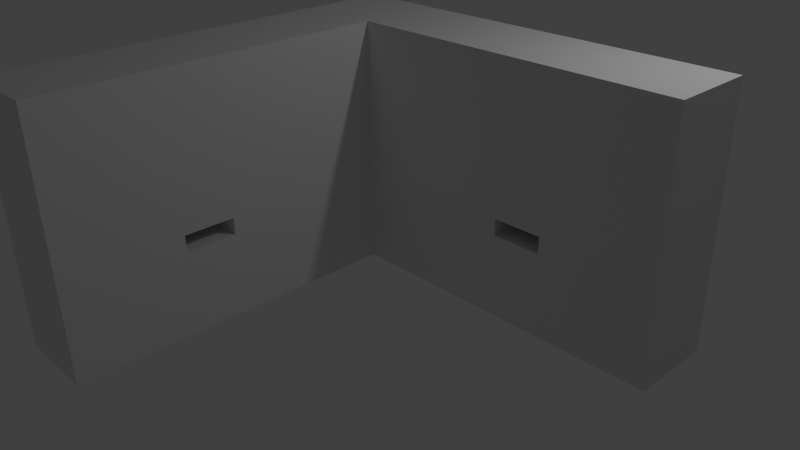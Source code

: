 # Source: bracket2.blend  (saved by Blender 2.67.1; exported with 4.5.12 LTS)
import bpy
from mathutils import Matrix  # noqa: F401  (used for matrix-valued properties, if any)

bpy.ops.wm.read_factory_settings(use_empty=True)
scene = bpy.context.scene
scene.name = 'Scene'

# ---- collections
col_collection_1 = bpy.data.collections.new('Collection 1'); scene.collection.children.link(col_collection_1)

# ---- world
world_world = bpy.data.worlds.new('World'); scene.world = world_world
world_world.color = (0.05088, 0.05088, 0.05088)
world_world.use_sun_shadow = False
world_world.sun_shadow_jitter_overblur = 0.0
world_world.cycles.sampling_method = 'MANUAL'
world_world.cycles.sample_map_resolution = 256

# ---- cameras
cam_camera = bpy.data.cameras.new('Camera')
cam_camera.clip_end = 100.0
cam_camera.lens = 35.0
cam_camera.sensor_width = 32.0
cam_camera.sensor_height = 18.0
cam_camera.ortho_scale = 7.314
cam_camera.dof.focus_distance = 0.0
cam_camera.dof.aperture_fstop = 128.0

# ---- lights
light_lamp = bpy.data.lights.new('Lamp', 'POINT')
light_lamp.transmission_factor = 0.0
light_lamp.cutoff_distance = 30.0
light_lamp.energy = 100.0
light_lamp.shadow_buffer_clip_start = 1.001
light_lamp.shadow_soft_size = 0.1
light_lamp.shadow_maximum_resolution = 0.006
light_lamp.use_absolute_resolution = True
light_lamp.cycles.use_multiple_importance_sampling = False

# ---- meshes
me_cube_001 = bpy.data.meshes.new('Cube.001')
me_cube_001.from_pydata([(-1.0, -4.0, 0.0), (-1.0, 1.0, 0.0), (4.0, 1.0, 0.0), (-1.0, -4.0, 3.0), (-1.0, 1.0, 3.0), (4.0, 1.0, 3.0), (-1.0, 0.0, 3.0), (-1.0, 0.0, 0.0), (0.0, 1.0, 3.0), (0.0, 1.0, 0.0), (4.0, 0.0, 3.0), (4.0, 0.0, 0.0), (0.0, -4.0, 3.0), (0.0, -4.0, 0.0), (0.0, 0.0, 0.0), (0.0, 0.0, 3.0), (2.0, 0.0, 0.0), (2.6, 0.0, 0.0), (4.0, 0.0, 1.0), (2.0, 0.0, 1.0), (2.6, 0.0, 1.0), (2.0, 0.8, 1.0), (2.6, 0.8, 1.0), (2.0, 0.0, 1.2), (2.6, 0.0, 1.2), (2.0, 0.8, 1.2), (2.6, 0.8, 1.2), (4.0, 0.0, 1.2), (0.0, -2.0, 0.0), (0.0, -2.6, 0.0), (0.0, -4.0, 1.0), (0.0, -2.0, 1.0), (0.0, -2.6, 1.0), (-0.8, -2.0, 1.0), (-0.8, -2.6, 1.0), (0.0, -4.0, 1.2), (0.0, -2.0, 1.2), (0.0, -2.6, 1.2), (-0.8, -2.0, 1.2), (-0.8, -2.6, 1.2), (0.0, 0.0, 1.2), (2.6, 0.2, 1.0), (2.0, 0.2, 1.0), (2.3, 0.8, 1.0), (2.6, 0.5, 1.0), (2.0, 0.5, 1.0), (2.3, 0.2, 1.0), (2.15, 0.8, 1.0), (2.6, 0.65, 1.0), (2.0, 0.65, 1.0), (2.15, 0.2, 1.0), (2.45, 0.8, 1.0), (2.6, 0.35, 1.0), (2.0, 0.35, 1.0), (2.45, 0.2, 1.0), (2.3, 0.6871, 1.0), (2.3, 0.3129, 1.0), (2.113, 0.5, 1.0), (2.487, 0.5, 1.0), (2.432, 0.6323, 1.0), (2.168, 0.6323, 1.0), (2.168, 0.3677, 1.0), (2.432, 0.3677, 1.0), (2.0, 0.0, 0.0), (2.6, 0.0, 0.0), (2.0, 0.0, 0.0), (2.6, 0.0, 0.0), (2.0, 0.2, 0.0), (2.6, 0.2, 0.0), (2.0, 0.8, 0.0), (2.6, 0.8, 0.0), (2.3, 0.2, 0.0), (2.3, 0.8, 0.0), (2.0, 0.5, 0.0), (2.6, 0.5, 0.0), (2.15, 0.2, 0.0), (2.15, 0.8, 0.0), (2.0, 0.65, 0.0), (2.6, 0.35, 0.0), (2.45, 0.2, 0.0), (2.45, 0.8, 0.0), (2.0, 0.35, 0.0), (2.6, 0.65, 0.0), (2.3, 0.6871, 0.0), (2.3, 0.3129, 0.0), (2.487, 0.5, 0.0), (2.113, 0.5, 0.0), (2.168, 0.6323, 0.0), (2.432, 0.6323, 0.0), (2.432, 0.3677, 0.0), (2.168, 0.3677, 0.0), (2.6, 0.2, 1.2), (2.0, 0.2, 1.2), (2.3, 0.8, 1.2), (2.0, 0.5, 1.2), (2.6, 0.5, 1.2), (2.3, 0.2, 1.2), (2.45, 0.8, 1.2), (2.0, 0.65, 1.2), (2.6, 0.65, 1.2), (2.15, 0.2, 1.2), (2.15, 0.8, 1.2), (2.0, 0.35, 1.2), (2.6, 0.35, 1.2), (2.45, 0.2, 1.2), (2.3, 0.3129, 1.2), (2.3, 0.6871, 1.2), (2.113, 0.5, 1.2), (2.487, 0.5, 1.2), (2.432, 0.3677, 1.2), (2.168, 0.3677, 1.2), (2.168, 0.6323, 1.2), (2.432, 0.6323, 1.2), (2.3, 0.5, 1.8), (2.3, 0.32, 1.8), (2.3, 0.68, 1.8), (2.12, 0.5, 1.8), (2.48, 0.5, 1.8), (2.427, 0.3727, 1.8), (2.173, 0.3727, 1.8), (2.173, 0.6273, 1.8), (2.427, 0.6273, 1.8), (2.466, 0.4311, 1.8), (2.369, 0.3337, 1.8), (2.134, 0.4311, 1.8), (2.231, 0.3337, 1.8), (2.134, 0.5689, 1.8), (2.231, 0.6663, 1.8), (2.466, 0.5689, 1.8), (2.369, 0.6663, 1.8)], [], [(6, 4, 1, 7), (92, 100, 96, 104, 91, 24, 23), (29, 28, 31, 32), (17, 16, 63, 64), (15, 8, 4, 6), (3, 6, 7, 0), (4, 8, 9, 1), (59, 48, 22, 51), (0, 7, 14, 28, 29, 13), (7, 1, 9, 14), (12, 15, 6, 3), (10, 5, 8, 15), (16, 17, 20, 19), (22, 48, 44, 52, 41, 20, 24, 91, 103, 95, 99, 26), (21, 47, 43, 51, 22, 26, 97, 93, 101, 25), (5, 10, 27, 18, 11, 2), (20, 17, 11, 18, 27, 24), (32, 31, 33, 34), (33, 31, 36, 38), (32, 34, 39, 37), (29, 32, 37, 35, 30, 13), (34, 33, 38, 39), (37, 39, 38, 36), (31, 28, 14, 40, 36), (16, 19, 23, 40, 14), (40, 15, 12, 35, 37, 36), (19, 42, 53, 45, 49, 21, 25, 98, 94, 102, 92, 23), (0, 13, 30, 35, 12, 3), (19, 20, 41, 54, 46, 50, 42), (60, 55, 43, 47), (62, 52, 44, 58), (55, 59, 51, 43), (58, 44, 48, 59), (49, 60, 47, 21), (45, 57, 60, 49), (53, 61, 57, 45), (42, 50, 61, 53), (50, 46, 56, 61), (46, 54, 62, 56), (54, 41, 52, 62), (66, 65, 67, 75, 71, 79, 68), (87, 77, 69, 76), (88, 83, 72, 80), (89, 62, 58, 85), (90, 81, 73, 86), (83, 87, 76, 72), (59, 88, 85, 58), (86, 73, 77, 87), (82, 88, 80, 70), (74, 85, 88, 82), (88, 59, 55, 83), (78, 89, 85, 74), (68, 79, 89, 78), (79, 71, 84, 89), (83, 55, 60, 87), (71, 75, 90, 84), (75, 67, 81, 90), (62, 89, 84, 56), (56, 84, 90, 61), (61, 90, 86, 57), (87, 60, 57, 86), (14, 67, 16), (9, 67, 14), (77, 73, 81, 67, 9, 69), (11, 17, 68), (11, 68, 2), (78, 74, 82, 70, 2, 68), (69, 9, 2, 70, 80, 72, 76), (15, 40, 23, 24, 27, 10), (109, 103, 91, 104), (110, 105, 96, 100), (109, 105, 114, 123, 118), (112, 99, 95, 108), (105, 109, 104, 96), (105, 110, 119, 125, 114), (108, 95, 103, 109), (102, 110, 100, 92), (94, 107, 110, 102), (106, 112, 121, 129, 115), (98, 111, 107, 94), (25, 101, 111, 98), (101, 93, 106, 111), (111, 106, 115, 127, 120), (93, 97, 112, 106), (97, 26, 99, 112), (127, 115, 113, 116, 126), (123, 122, 118), (124, 125, 119), (129, 121, 128), (112, 108, 117, 128, 121), (110, 107, 116, 124, 119), (107, 111, 120, 126, 116), (108, 109, 118, 122, 117), (9, 8, 5, 2), (120, 127, 126), (113, 117, 122, 123, 114), (116, 113, 114, 125, 124), (115, 129, 128, 117, 113)])
me_cube_001.use_remesh_preserve_volume = False
me_cube_001.use_remesh_preserve_attributes = False
me_cube_001.use_mirror_vertex_groups = False
me_cube_001.update()

# ---- objects
ob_cube = bpy.data.objects.new('Cube', me_cube_001)
ob_lamp = bpy.data.objects.new('Lamp', light_lamp)
ob_camera = bpy.data.objects.new('Camera', cam_camera)

# ---- transforms, parenting, visibility, modifiers, constraints
ob_cube.location = (0.0, 0.0, 0.0)
ob_cube.lineart.crease_threshold = 0.0
ob_lamp.location = (4.076, 1.005, 5.904)
ob_lamp.rotation_euler = (0.6503, 0.05522, 1.866)
ob_lamp.lock_rotations_4d = False
ob_lamp.empty_display_type = 'ARROWS'
ob_lamp.color = (0.0, 0.0, 0.0, 0.0)
ob_lamp.lineart.crease_threshold = 0.0
ob_camera.location = (7.481, -6.508, 5.344)
ob_camera.rotation_euler = (1.109, 0.01082, 0.8149)
ob_camera.lock_rotations_4d = False
ob_camera.empty_display_type = 'ARROWS'
ob_camera.color = (0.0, 0.0, 0.0, 0.0)
ob_camera.display_type = 'WIRE'
ob_camera.lineart.crease_threshold = 0.0

# ---- collection membership
col_collection_1.objects.link(ob_cube)
col_collection_1.objects.link(ob_lamp)
col_collection_1.objects.link(ob_camera)

# ---- scene / render settings (as saved in the file)
scene.camera = ob_camera
scene.frame_start = 1; scene.frame_end = 250; scene.frame_set(1)
scene.render.engine = 'BLENDER_EEVEE_NEXT'
scene.render.image_settings.color_mode = 'RGB'
scene.render.image_settings.compression = 90
scene.render.resolution_percentage = 50
scene.render.dither_intensity = 0.0
scene.cycles.use_denoising = False
scene.cycles.samples = 10
scene.cycles.sampling_pattern = 'TABULATED_SOBOL'
scene.cycles.light_sampling_threshold = 0.0
scene.cycles.use_adaptive_sampling = False
scene.cycles.use_light_tree = False
scene.cycles.blur_glossy = 0.0
scene.cycles.volume_bounces = 1
scene.cycles.pixel_filter_type = 'GAUSSIAN'
scene.cycles.sample_clamp_indirect = 0.0
scene.view_settings.view_transform = 'Standard'
bpy.context.view_layer.update()
